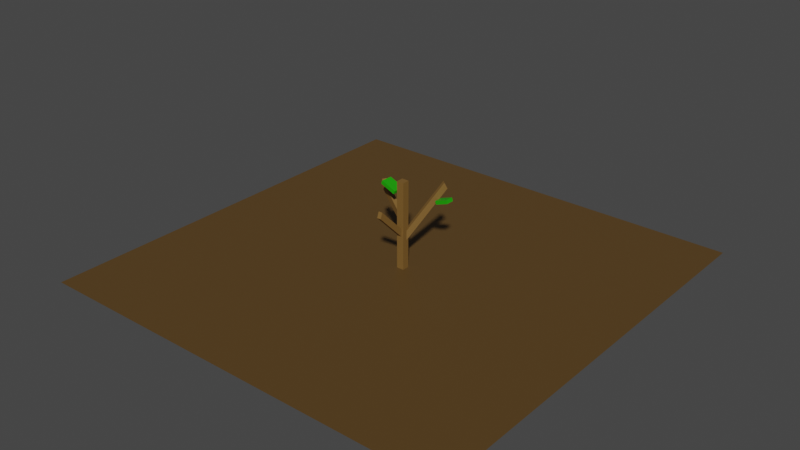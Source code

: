 # Source: Orange0.blend  (saved by Blender 3.4.6; exported with 4.5.12 LTS)
import bpy
from mathutils import Matrix  # noqa: F401  (used for matrix-valued properties, if any)

bpy.ops.wm.read_factory_settings(use_empty=True)
scene = bpy.context.scene
scene.name = 'Scene'

# ---- collections
col_collection = bpy.data.collections.new('Collection'); scene.collection.children.link(col_collection)

# ---- materials (node trees are filled in below, after node groups)
mat_ground = bpy.data.materials.new('Ground')
mat_ground.use_transparent_shadow = False
mat_trunk = bpy.data.materials.new('Trunk')
mat_trunk.use_transparent_shadow = False
mat_leaf = bpy.data.materials.new('Leaf')
mat_leaf.use_transparent_shadow = False

# ---- material node trees
mat_ground.use_nodes = True; mat_ground.node_tree.nodes.clear()
_N = mat_ground.node_tree.nodes; _L = mat_ground.node_tree.links
n0 = _N.new('ShaderNodeBsdfPrincipled'); n0.name = 'Principled BSDF'; n0.location = (10, 300)
n0.distribution = 'GGX'
n0.subsurface_method = 'RANDOM_WALK_SKIN'
n0.inputs[0].default_value = (0.0985, 0.0536, 0.01429, 1.0)
n0.inputs[3].default_value = 1.45
n0.inputs[27].default_value = (0.0, 0.0, 0.0, 1.0)
n0.inputs[28].default_value = 1.0
n1 = _N.new('ShaderNodeOutputMaterial'); n1.name = 'Material Output'; n1.location = (300, 300)
_L.new(n0.outputs[0], n1.inputs[0])
n1.is_active_output = True
mat_trunk.use_nodes = True; mat_trunk.node_tree.nodes.clear()
_N = mat_trunk.node_tree.nodes; _L = mat_trunk.node_tree.links
n0 = _N.new('ShaderNodeBsdfPrincipled'); n0.name = 'Principled BSDF'; n0.location = (10, 300)
n0.distribution = 'GGX'
n0.subsurface_method = 'RANDOM_WALK_SKIN'
n0.inputs[0].default_value = (0.196, 0.1037, 0.02518, 1.0)
n0.inputs[3].default_value = 1.45
n0.inputs[27].default_value = (0.0, 0.0, 0.0, 1.0)
n0.inputs[28].default_value = 1.0
n1 = _N.new('ShaderNodeOutputMaterial'); n1.name = 'Material Output'; n1.location = (300, 300)
_L.new(n0.outputs[0], n1.inputs[0])
n1.is_active_output = True
mat_leaf.use_nodes = True; mat_leaf.node_tree.nodes.clear()
_N = mat_leaf.node_tree.nodes; _L = mat_leaf.node_tree.links
n0 = _N.new('ShaderNodeBsdfPrincipled'); n0.name = 'Principled BSDF'; n0.location = (10, 300)
n0.distribution = 'GGX'
n0.subsurface_method = 'RANDOM_WALK_SKIN'
n0.inputs[0].default_value = (0.01154, 0.3588, 0.0, 1.0)
n0.inputs[3].default_value = 1.45
n0.inputs[27].default_value = (0.0, 0.0, 0.0, 1.0)
n0.inputs[28].default_value = 1.0
n1 = _N.new('ShaderNodeOutputMaterial'); n1.name = 'Material Output'; n1.location = (300, 300)
_L.new(n0.outputs[0], n1.inputs[0])
n1.is_active_output = True

# ---- world
world_world = bpy.data.worlds.new('World'); scene.world = world_world
world_world.use_nodes = True; world_world.node_tree.nodes.clear()
_N = world_world.node_tree.nodes; _L = world_world.node_tree.links
n0 = _N.new('ShaderNodeOutputWorld'); n0.name = 'World Output'; n0.location = (300, 300)
n1 = _N.new('ShaderNodeBackground'); n1.name = 'Background'; n1.location = (10, 300)
n1.inputs[0].default_value = (0.05088, 0.05088, 0.05088, 1.0)
_L.new(n1.outputs[0], n0.inputs[0])
n0.is_active_output = True
world_world.color = (0.05088, 0.05088, 0.05088)
world_world.use_sun_shadow = False
world_world.sun_shadow_jitter_overblur = 0.0

# ---- meshes
me_plane = bpy.data.meshes.new('Plane')
me_plane.from_pydata([(-1.0, -1.0, 0.0), (1.0, -1.0, 0.0), (-1.0, 1.0, 0.0), (1.0, 1.0, 0.0)], [], [(0, 1, 3, 2)])
_uv = me_plane.uv_layers.new(name='UVMap')
_uv.uv.foreach_set('vector', [0.0, 0.0, 1.0, 0.0, 1.0, 1.0, 0.0, 1.0])
me_plane.materials.append(mat_ground)
me_plane.update()
me_cube = bpy.data.meshes.new('Cube')
me_cube.from_pydata([(-0.8171, -0.8171, -1.0), (-0.8171, -0.8171, 1.0), (-0.8171, 0.8171, -1.0), (-0.8171, 0.8171, 1.0), (0.8171, -0.8171, -1.0), (0.8171, -0.8171, 1.0), (0.8171, 0.8171, -1.0), (0.8171, 0.8171, 1.0), (-0.3422, 0.4597, -0.204), (5.075, 6.666, 0.9158), (0.07865, 0.9419, -0.3374), (5.496, 7.149, 0.7825), (0.4252, -0.2101, -0.204), (5.842, 5.997, 0.9158), (0.8461, 0.2722, -0.3374), (6.263, 6.479, 0.7825), (0.3927, -0.1318, -0.1216), (0.3139, -6.684, 0.5505), (0.387, -0.6071, -0.2528), (0.3082, -7.159, 0.4193), (-0.5204, -0.1208, -0.1216), (-0.5993, -6.673, 0.5505), (-0.5261, -0.5961, -0.2528), (-0.605, -7.148, 0.4193), (-0.6129, -0.3574, 0.2484), (-8.263, 3.239, 0.6806), (-0.8728, -0.2352, 0.08939), (-8.523, 3.361, 0.5216), (-0.1927, 0.5366, 0.2484), (-7.843, 4.133, 0.6806), (-0.4525, 0.6587, 0.08939), (-8.103, 4.255, 0.5216)], [], [(0, 1, 3, 2), (2, 3, 7, 6), (6, 7, 5, 4), (4, 5, 1, 0), (2, 6, 4, 0), (7, 3, 1, 5), (8, 9, 11, 10), (10, 11, 15, 14), (14, 15, 13, 12), (12, 13, 9, 8), (10, 14, 12, 8), (15, 11, 9, 13), (16, 17, 19, 18), (18, 19, 23, 22), (22, 23, 21, 20), (20, 21, 17, 16), (18, 22, 20, 16), (23, 19, 17, 21), (24, 25, 27, 26), (26, 27, 31, 30), (30, 31, 29, 28), (28, 29, 25, 24), (26, 30, 28, 24), (31, 27, 25, 29)])
_uv = me_cube.uv_layers.new(name='UVMap')
_uv.uv.foreach_set('vector', [0.375, 0.0, 0.625, 0.0, 0.625, 0.25, 0.375, 0.25, 0.375, 0.25, 0.625, 0.25, 0.625, 0.5, 0.375, 0.5, 0.375, 0.5, 0.625, 0.5, 0.625, 0.75, 0.375, 0.75, 0.375, 0.75, 0.625, 0.75, 0.625, 1.0, 0.375, 1.0, 0.125, 0.5, 0.375, 0.5, 0.375, 0.75, 0.125, 0.75, 0.625, 0.5, 0.875, 0.5, 0.875, 0.75, 0.625, 0.75, 0.375, 0.0, 0.625, 0.0, 0.625, 0.25, 0.375, 0.25, 0.375, 0.25, 0.625, 0.25, 0.625, 0.5, 0.375, 0.5, 0.375, 0.5, 0.625, 0.5, 0.625, 0.75, 0.375, 0.75, 0.375, 0.75, 0.625, 0.75, 0.625, 1.0, 0.375, 1.0, 0.125, 0.5, 0.375, 0.5, 0.375, 0.75, 0.125, 0.75, 0.625, 0.5, 0.875, 0.5, 0.875, 0.75, 0.625, 0.75, 0.375, 0.0, 0.625, 0.0, 0.625, 0.25, 0.375, 0.25, 0.375, 0.25, 0.625, 0.25, 0.625, 0.5, 0.375, 0.5, 0.375, 0.5, 0.625, 0.5, 0.625, 0.75, 0.375, 0.75, 0.375, 0.75, 0.625, 0.75, 0.625, 1.0, 0.375, 1.0, 0.125, 0.5, 0.375, 0.5, 0.375, 0.75, 0.125, 0.75, 0.625, 0.5, 0.875, 0.5, 0.875, 0.75, 0.625, 0.75, 0.375, 0.0, 0.625, 0.0, 0.625, 0.25, 0.375, 0.25, 0.375, 0.25, 0.625, 0.25, 0.625, 0.5, 0.375, 0.5, 0.375, 0.5, 0.625, 0.5, 0.625, 0.75, 0.375, 0.75, 0.375, 0.75, 0.625, 0.75, 0.625, 1.0, 0.375, 1.0, 0.125, 0.5, 0.375, 0.5, 0.375, 0.75, 0.125, 0.75, 0.625, 0.5, 0.875, 0.5, 0.875, 0.75, 0.625, 0.75])
me_cube.materials.append(mat_trunk)
me_cube.update()
me_cube_005 = bpy.data.meshes.new('Cube.005')
me_cube_005.from_pydata([(-1.0, -1.0, -1.0), (-1.0, -1.0, 1.0), (-1.0, 1.0, -1.0), (-1.0, 1.0, 1.0), (1.0, -1.0, -1.0), (1.0, -1.0, 1.0), (1.0, 1.0, -1.0), (1.0, 1.0, 1.0)], [], [(0, 1, 3, 2), (2, 3, 7, 6), (6, 7, 5, 4), (4, 5, 1, 0), (2, 6, 4, 0), (7, 3, 1, 5)])
_uv = me_cube_005.uv_layers.new(name='UVMap')
_uv.uv.foreach_set('vector', [0.375, 0.0, 0.625, 0.0, 0.625, 0.25, 0.375, 0.25, 0.375, 0.25, 0.625, 0.25, 0.625, 0.5, 0.375, 0.5, 0.375, 0.5, 0.625, 0.5, 0.625, 0.75, 0.375, 0.75, 0.375, 0.75, 0.625, 0.75, 0.625, 1.0, 0.375, 1.0, 0.125, 0.5, 0.375, 0.5, 0.375, 0.75, 0.125, 0.75, 0.625, 0.5, 0.875, 0.5, 0.875, 0.75, 0.625, 0.75])
me_cube_005.materials.append(mat_leaf)
me_cube_005.update()
me_cube_007 = bpy.data.meshes.new('Cube.007')
me_cube_007.from_pydata([(-1.0, -1.0, -1.0), (-1.0, -1.0, 1.0), (-1.0, 1.0, -1.0), (-1.0, 1.0, 1.0), (1.0, -1.0, -1.0), (1.0, -1.0, 1.0), (1.0, 1.0, -1.0), (1.0, 1.0, 1.0)], [], [(0, 1, 3, 2), (2, 3, 7, 6), (6, 7, 5, 4), (4, 5, 1, 0), (2, 6, 4, 0), (7, 3, 1, 5)])
_uv = me_cube_007.uv_layers.new(name='UVMap')
_uv.uv.foreach_set('vector', [0.375, 0.0, 0.625, 0.0, 0.625, 0.25, 0.375, 0.25, 0.375, 0.25, 0.625, 0.25, 0.625, 0.5, 0.375, 0.5, 0.375, 0.5, 0.625, 0.5, 0.625, 0.75, 0.375, 0.75, 0.375, 0.75, 0.625, 0.75, 0.625, 1.0, 0.375, 1.0, 0.125, 0.5, 0.375, 0.5, 0.375, 0.75, 0.125, 0.75, 0.625, 0.5, 0.875, 0.5, 0.875, 0.75, 0.625, 0.75])
me_cube_007.materials.append(mat_leaf)
me_cube_007.update()

# ---- objects
ob_ground = bpy.data.objects.new('Ground', me_plane)
ob_trunk = bpy.data.objects.new('Trunk', me_cube)
ob_leaf = bpy.data.objects.new('Leaf', me_cube_005)
ob_leaf_001 = bpy.data.objects.new('Leaf.001', me_cube_007)

# ---- transforms, parenting, visibility, modifiers, constraints
ob_ground.location = (0.0, 0.0, 0.0)
ob_trunk.location = (0.007501, 0.00854, 0.202)
ob_trunk.scale = (0.02061, 0.02061, 0.202)
ob_leaf.location = (-0.04821, 0.00765, 0.3672)
ob_leaf.rotation_euler = (0.0, 0.346, -0.0666)
ob_leaf.scale = (0.03789, 0.02567, 0.008338)
ob_leaf_001.location = (0.1455, 0.1081, 0.3182)
ob_leaf_001.rotation_euler = (0.0, 0.346, -3.15)
ob_leaf_001.scale = (0.031, 0.01869, 0.007944)

# ---- collection membership
col_collection.objects.link(ob_ground)
col_collection.objects.link(ob_trunk)
col_collection.objects.link(ob_leaf)
col_collection.objects.link(ob_leaf_001)

# ---- scene / render settings (as saved in the file)
scene.frame_start = 1; scene.frame_end = 250; scene.frame_set(1)
scene.render.engine = 'BLENDER_EEVEE_NEXT'
scene.cycles.sampling_pattern = 'TABULATED_SOBOL'
scene.cycles.use_light_tree = False
scene.view_settings.view_transform = 'Filmic'
bpy.context.view_layer.update()

# ---- added for rendering (the .blend has no active camera and no usable light): camera, sun
cam_auto = bpy.data.cameras.new('AutoCamera')
cam_auto.lens = 50.0
cam_auto.sensor_width = 36.0
cam_auto.clip_end = 1000.0
ob_auto_camera = bpy.data.objects.new('AutoCamera', cam_auto)
scene.collection.objects.link(ob_auto_camera)
ob_auto_camera.location = (2.64349, -3.17219, 2.3168)
ob_auto_camera.rotation_euler = (1.09748, -7.21219e-08, 0.694738)
scene.camera = ob_auto_camera
light_auto_sun = bpy.data.lights.new('AutoSun', 'SUN')
light_auto_sun.energy = 3.0
light_auto_sun.angle = 0.0523599
ob_auto_sun = bpy.data.objects.new('AutoSun', light_auto_sun)
scene.collection.objects.link(ob_auto_sun)
ob_auto_sun.rotation_euler = (0.872665, 0.174533, 0.523599)
bpy.context.view_layer.update()

